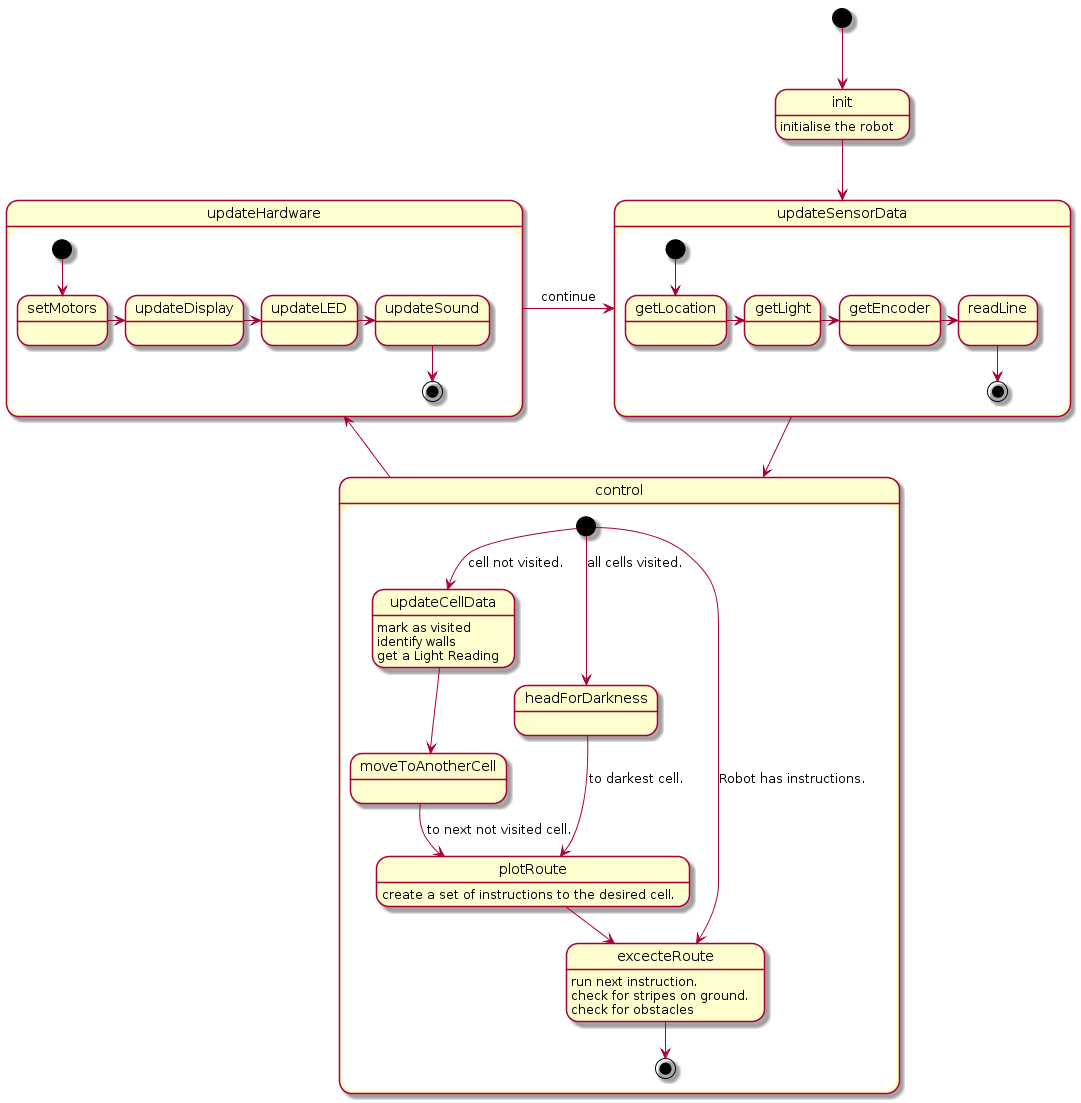

The diagram above was rendered by PlantUML. Its source (embedded in the PNG):
@startuml
[*] --> init
init : initialise the robot
init -down-> updateSensorData


state updateSensorData {
  [*] --> getLocation
  getLocation -> getLight
  getLight -> getEncoder 
  getEncoder -> readLine
  readLine --> [*]
}

updateSensorData -down-> control

state control {
  [*] -down-> updateCellData : cell not visited.
  [*] -down-> headForDarkness : all cells visited.
  [*] -down-> excecteRoute : Robot has instructions.

  updateCellData -down-> moveToAnotherCell
  updateCellData : mark as visited
  updateCellData : identify walls
  updateCellData : get a Light Reading

  moveToAnotherCell -down-> plotRoute : to next not visited cell. 


  headForDarkness -down-> plotRoute : to darkest cell.


  plotRoute -down-> excecteRoute
  plotRoute : create a set of instructions to the desired cell.

  excecteRoute : run next instruction.
  excecteRoute : check for stripes on ground.
  excecteRoute : check for obstacles
  excecteRoute -down-> [*]
}

control -down-> updateHardware

state updateHardware {
  [*] --> setMotors
  setMotors -> updateDisplay
  updateDisplay -> updateLED
  updateLED -> updateSound 
  updateSound --> [*]
}

updateHardware -> updateSensorData : continue
@enduml